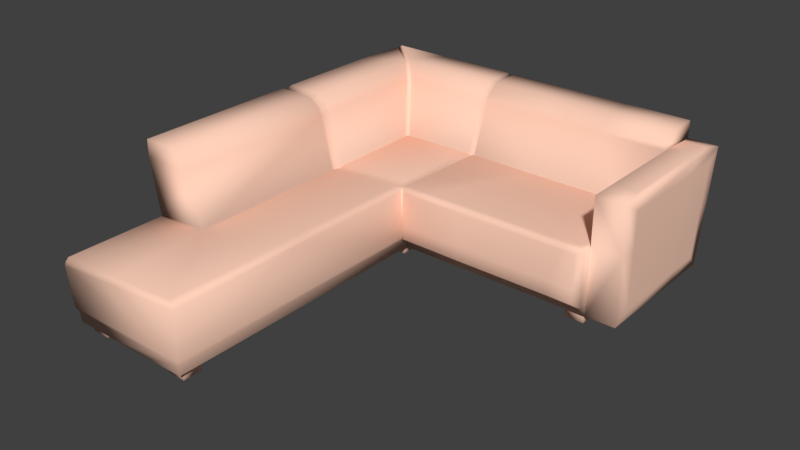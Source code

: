 # Source: sofa_light.blend  (saved by Blender 2.78.0; exported with 4.5.12 LTS)
import bpy
from mathutils import Matrix  # noqa: F401  (used for matrix-valued properties, if any)

bpy.ops.wm.read_factory_settings(use_empty=True)
scene = bpy.context.scene
scene.name = 'Scene'

# ---- collections
col_collection_1 = bpy.data.collections.new('Collection 1'); scene.collection.children.link(col_collection_1)

# ---- materials (node trees are filled in below, after node groups)
mat_sofa2 = bpy.data.materials.new('Sofa2')
mat_sofa2.alpha_threshold = 0.0
mat_sofa2.use_transparent_shadow = False
mat_sofa2.diffuse_color = (1.0, 0.6376, 0.491, 1.0)
mat_sofa2.roughness = 0.5
mat_sofa2.specular_intensity = 0.0
mat_sofa2.line_color = (0.0, 0.0, 0.0, 1.0)

# ---- material node trees

# ---- world
world_world = bpy.data.worlds.new('World'); scene.world = world_world
world_world.color = (0.05088, 0.05088, 0.05088)
world_world.use_sun_shadow = False
world_world.sun_shadow_jitter_overblur = 0.0
world_world.cycles.sampling_method = 'MANUAL'

# ---- meshes
me_cube = bpy.data.meshes.new('Cube')
me_cube.from_pydata([(2.0, 1.9, 0.05), (0.1, -0.3838, 0.05), (0.1, 1.9, 0.05), (0.0, 2.0, 0.738), (1.5, 1.66, 0.05), (0.7876, 1.9, 0.05), (0.78, -0.3838, 0.05), (0.7876, 1.851, 0.7425), (0.7876, 2.0, 0.7425), (0.7652, -0.3836, 0.42), (0.34, 1.9, 0.05), (2.0, 1.95, 0.375), (0.34, -0.3838, 0.05), (0.1, 1.083, 0.05), (0.06819, -0.3836, 0.375), (0.05, 1.95, 0.375), (0.34, 2.0, 0.75), (0.0, 1.083, 0.7358), (1.5, 1.9, 0.05), (0.1, 0.16, 0.05), (1.5, 2.0, 0.75), (-2.533e-07, 0.16, 0.75), (0.7876, 1.95, 0.375), (0.7875, 1.083, 0.4067), (2.0, 1.66, 0.05), (0.7875, 1.66, 0.05), (0.78, 1.125, 0.05), (1.5, 1.125, 0.05), (0.34, 1.083, 0.05), (0.1772, 1.083, 0.7358), (1.5, 1.083, 0.42), (0.05, 0.16, 0.3617), (1.5, 1.95, 0.375), (0.34, 1.95, 0.375), (0.05, 1.083, 0.375), (0.188, 0.16, 0.75), (0.34, 0.16, 0.05), (2.279e-08, 1.66, 0.75), (1.84, 1.9, 0.05), (1.84, 2.0, 0.75), (0.1, 1.66, 0.05), (1.84, 1.125, 0.05), (1.837, 1.083, 0.4111), (1.84, 1.95, 0.375), (0.34, 1.66, 0.05), (0.1842, 1.849, 0.738), (1.5, 1.84, 0.75), (0.05, 1.66, 0.375), (1.84, 1.84, 0.75), (1.84, 1.66, 0.05), (1.92, 1.66, 0.05), (0.57, -0.3838, 0.05), (1.15, 1.125, 0.05), (1.67, 1.125, 0.05), (0.57, 1.083, 0.05), (1.15, 1.083, 0.42), (0.57, 0.16, 0.05), (1.67, 1.083, 0.42), (0.57, 1.66, 0.05), (1.67, 1.66, 0.05), (1.15, 1.66, 0.05), (2.0, 2.0, 0.6568), (9.662e-08, 2.0, 0.6568), (0.7876, 2.0, 0.6568), (-2.219e-07, 0.16, 0.6568), (1.5, 2.0, 0.6568), (0.34, 2.0, 0.6568), (-9.539e-09, 1.083, 0.6568), (1.84, 2.0, 0.6568), (0.2662, 1.769, 0.656), (5.915e-08, 1.66, 0.6568), (2.0, 1.76, 0.668), (0.7876, 1.771, 0.6606), (0.2592, 1.083, 0.6538), (1.5, 1.76, 0.668), (0.27, 0.16, 0.668), (1.84, 1.76, 0.668), (0.8, 1.062, 0.21), (1.15, 1.05, 0.21), (1.5, 1.05, 0.21), (1.67, 1.05, 0.21), (1.805, 1.05, 0.21), (0.8, -0.4, 0.3925), (1.15, 1.05, 0.3925), (1.67, 1.05, 0.3925), (0.8, 1.062, 0.3925), (1.5, 1.05, 0.3925), (1.805, 1.05, 0.3925), (1.5, 1.083, 0.105), (1.837, 1.083, 0.105), (1.15, 1.083, 0.105), (1.67, 1.083, 0.105), (1.5, 1.66, 0.3871), (1.84, 1.66, 0.3782), (2.0, 1.66, 0.3975), (0.7876, 1.671, 0.3796), (0.34, 0.16, 0.3738), (0.3292, 1.083, 0.3596), (0.3362, 1.669, 0.3618), (2.0, 1.125, 0.4181), (1.84, 1.125, 0.4092), (2.0, 1.125, 0.668), (1.84, 1.125, 0.668), (0.2452, 1.789, 0.697), (0.7876, 1.791, 0.7015), (0.2382, 1.083, 0.6948), (1.5, 1.78, 0.709), (0.249, 0.16, 0.709), (1.84, 1.78, 0.709), (2.0, 1.125, 0.05), (0.78, 1.125, 0.105), (1.5, 1.125, 0.105), (1.84, 1.125, 0.105), (1.15, 1.125, 0.105), (1.67, 1.125, 0.105), (0.78, -0.3838, 0.105), (0.78, 1.095, 0.05), (1.15, 1.05, 0.1344), (1.67, 1.05, 0.1344), (0.8, 1.062, 0.1344), (1.5, 1.05, 0.1344), (1.805, 1.05, 0.1344), (0.8, -0.4, 0.1344), (0.78, 1.095, 0.105), (1.15, 1.66, 0.3871), (1.67, 1.66, 0.3871), (0.05632, 0.16, 0.3339), (0.05632, -0.4, 0.3339), (0.1, 0.1455, 0.05), (0.06819, 0.1455, 0.375), (0.05632, 0.1455, 0.3339), (0.3607, 1.64, 0.3933), (0.7875, 1.642, 0.3852), (1.15, 1.642, 0.3985), (1.5, 1.642, 0.3985), (1.67, 1.642, 0.3985), (0.3607, 1.083, 0.3861), (1.84, 1.641, 0.3896), (0.09228, -0.3838, 0.1002), (0.08778, -0.4, 0.1294), (0.08832, 0.1455, 0.1259), (0.09194, 0.1455, 0.1024), (1.814, 1.083, 0.42), (1.815, 1.66, 0.3871), (1.815, 1.104, 0.419), (1.815, 1.641, 0.3985), (0.1331, -0.3487, 0.1), (0.2331, -0.2487, 0.0), (0.1331, -0.2487, 0.1), (0.2331, -0.3487, 0.0), (0.2331, -0.3487, 0.1), (0.1331, -0.2487, 0.0), (0.2331, -0.2487, 0.1), (0.1331, -0.3487, 0.0), (0.6582, -0.3487, 0.1), (0.7582, -0.2487, 0.0), (0.6582, -0.2487, 0.1), (0.7582, -0.3487, 0.0), (0.7582, -0.3487, 0.1), (0.6582, -0.2487, 0.0), (0.7582, -0.2487, 0.1), (0.6582, -0.3487, 0.0), (0.6582, 1.131, 0.1), (0.7582, 1.231, 0.0), (0.6582, 1.231, 0.1), (0.7582, 1.131, 0.0), (0.7582, 1.131, 0.1), (0.6582, 1.231, 0.0), (0.7582, 1.231, 0.1), (0.6582, 1.131, 0.0), (0.118, 1.775, 0.1), (0.218, 1.875, 0.0), (0.118, 1.875, 0.1), (0.218, 1.775, 0.0), (0.218, 1.775, 0.1), (0.118, 1.875, 0.0), (0.218, 1.875, 0.1), (0.118, 1.775, 0.0), (1.727, 1.775, 0.1), (1.827, 1.875, 0.0), (1.727, 1.875, 0.1), (1.827, 1.775, 0.0), (1.827, 1.775, 0.1), (1.727, 1.875, 0.0), (1.827, 1.875, 0.1), (1.727, 1.775, 0.0), (1.727, 1.14, 0.1), (1.827, 1.24, 0.0), (1.727, 1.24, 0.1), (1.827, 1.14, 0.0), (1.827, 1.14, 0.1), (1.727, 1.24, 0.0), (1.827, 1.24, 0.1), (1.727, 1.14, 0.0), (1.981, 1.728, 0.6847), (1.859, 1.728, 0.6847), (1.859, 1.91, 0.6762), (1.981, 1.91, 0.6762), (1.981, 1.246, 0.6847), (1.859, 1.246, 0.6847), (2.005, 1.837, 0.1151), (2.005, 1.646, 0.1151), (2.005, 1.646, 0.392), (2.005, 1.877, 0.3741), (2.005, 1.917, 0.5987), (2.005, 1.725, 0.6076), (2.005, 1.219, 0.1151), (2.005, 1.219, 0.4084), (2.005, 1.219, 0.6076), (1.836, 1.61, 0.4094), (1.836, 1.625, 0.3999), (1.836, 1.708, 0.6391), (1.836, 1.184, 0.6391), (1.836, 1.184, 0.4255), (1.985, 1.923, 0.122), (1.855, 1.923, 0.122), (1.985, 1.964, 0.3869), (1.855, 1.964, 0.3869), (1.985, 2.005, 0.6166), (1.855, 2.005, 0.6166), (0.7662, 1.642, 0.3991), (0.7662, 1.111, 0.4184), (0.3607, 1.111, 0.3933), (0.8056, 1.642, 0.3996), (0.8059, 1.081, 0.4186), (0.8172, 1.052, 0.3938), (0.8175, 1.05, 0.2062), (0.7658, 1.05, 0.4186), (0.7994, 1.05, 0.3938), (0.8175, 1.05, 0.1344), (0.3607, 1.05, 0.3933), (0.29, 1.76, 0.668), (0.269, 1.78, 0.709), (0.27, 1.74, 0.668), (0.249, 1.76, 0.709), (0.36, 1.66, 0.3738), (0.34, 1.64, 0.3738), (0.208, 1.84, 0.75), (0.188, 1.82, 0.75), (0.02, 2.0, 0.75), (0.0, 1.98, 0.75), (0.8056, 1.76, 0.668), (0.8056, 1.66, 0.3871), (0.7662, 1.76, 0.668), (0.7662, 1.66, 0.3871), (0.8053, 1.76, 0.668), (0.8056, 1.78, 0.709), (0.7662, 1.78, 0.709), (0.8056, 1.84, 0.75), (0.7662, 1.84, 0.75), (0.8056, 2.0, 0.75), (0.7662, 2.0, 0.75), (1.153, 2.0, 0.75), (1.153, 1.76, 0.668), (1.153, 1.84, 0.75), (1.153, 1.78, 0.709), (0.27, 1.111, 0.668), (0.34, 1.111, 0.3738), (0.249, 1.111, 0.709), (-4.47e-08, 1.111, 0.75), (0.188, 1.111, 0.75), (-4.47e-08, 1.05, 0.75), (0.188, 1.05, 0.75), (0.34, 1.05, 0.3738), (0.27, 1.05, 0.668), (0.249, 1.05, 0.709), (0.8, 1.05, 0.1344), (0.3607, 0.1455, 0.3933), (1.325, 1.083, 0.42), (0.7875, -0.3966, 0.4099), (1.585, 1.083, 0.42), (1.15, 1.06, 0.416), (1.67, 1.06, 0.416), (0.06226, -0.3966, 0.3557), (1.5, 1.06, 0.416), (1.325, 1.05, 0.3925), (1.737, 1.05, 0.3925), (1.585, 1.05, 0.3925), (0.4167, -0.3836, 0.3975), (0.7655, 0.333, 0.4193), (0.4282, -0.4, 0.3632), (1.742, 1.083, 0.42), (1.809, 1.06, 0.416), (0.8116, 1.06, 0.416), (0.9836, 1.051, 0.3932), (0.978, 1.082, 0.4193), (0.7875, 1.05, 0.4087), (0.7997, 0.3248, 0.3932), (0.4224, -0.3966, 0.3815), (0.7875, 0.3289, 0.4087), (0.9808, 1.06, 0.416), (1.74, 1.06, 0.416), (1.325, 1.06, 0.416), (1.585, 1.06, 0.416)], [(92, 32), (93, 43), (71, 76), (97, 34), (22, 95), (93, 94)], [(70, 37, 3, 62), (0, 24, 50, 49, 38), (65, 32, 22, 63), (68, 43, 32, 65), (66, 33, 15, 62), (63, 22, 33, 66), (68, 61, 218, 219), (5, 25, 58, 44, 10), (10, 44, 40, 2), (38, 49, 59, 4, 18), (18, 4, 60, 25, 5), (34, 67, 70, 47), (16, 66, 62, 3), (39, 68, 65, 20), (47, 70, 62, 15), (84, 80, 81, 87, 276), (118, 80, 79, 120), (83, 78, 79, 86, 275), (42, 142, 282), (80, 84, 277, 86, 79), (118, 91, 89, 121), (117, 90, 88, 120), (11, 61, 204, 203), (102, 101, 198, 199), (39, 20, 46, 48), (48, 108, 76, 68, 39), (106, 108, 48, 46), (76, 143, 93), (31, 64, 67, 34), (130, 127, 273, 14, 129), (34, 13, 19, 126, 31), (47, 40, 13, 34), (2, 40, 47, 15), (2, 15, 33, 10), (10, 33, 22, 5), (5, 22, 32, 18), (18, 32, 43, 38), (61, 11, 216, 218), (109, 24, 201, 206), (76, 102, 199, 195), (102, 100, 99, 101), (99, 109, 206, 207), (93, 137, 209, 210), (74, 76, 108, 106), (24, 0, 200, 201), (41, 109, 99, 100), (21, 64, 75, 107, 35), (31, 96, 75, 64), (88, 90, 113, 111), (91, 88, 111, 114), (89, 91, 114, 112), (53, 114, 111, 27), (27, 111, 113, 52), (90, 123, 110, 113), (78, 117, 120, 79), (80, 118, 121, 81), (91, 118, 120, 88), (229, 119, 123), (117, 229, 123, 90), (52, 113, 110, 26), (110, 123, 116, 26), (142, 144, 57, 281), (87, 81, 121, 89, 42), (100, 42, 89, 112), (41, 112, 114, 53), (19, 128, 141, 140, 130, 126), (126, 130, 129, 31), (230, 136, 97, 263), (131, 98, 236), (92, 124, 133, 134), (92, 134, 135, 125), (143, 125, 135, 145), (144, 145, 135, 57), (57, 135, 134, 30, 270), (30, 134, 133, 55, 268), (136, 222, 97), (122, 139, 138, 115), (139, 140, 141, 138), (127, 130, 140, 139), (128, 1, 138, 141), (54, 26, 116), (12, 36, 56, 51), (51, 6, 115), (1, 12, 138), (12, 51, 115, 138), (12, 1, 128, 19, 36), (28, 54, 56, 36), (13, 28, 36, 19), (13, 40, 44, 28), (28, 44, 58, 54), (54, 58, 25, 26), (24, 109, 50), (49, 50, 41), (41, 50, 109), (53, 59, 49, 41), (27, 4, 59, 53), (52, 60, 4, 27), (26, 25, 60, 52), (223, 242, 95), (100, 137, 145, 144), (93, 143, 145, 137), (42, 100, 144, 142), (92, 125, 74), (143, 76, 125), (76, 74, 125), (151, 147, 149, 153), (151, 148, 152, 147), (148, 146, 150, 152), (153, 146, 148, 151), (149, 150, 146, 153), (147, 152, 150, 149), (159, 155, 157, 161), (159, 156, 160, 155), (156, 154, 158, 160), (161, 154, 156, 159), (157, 158, 154, 161), (155, 160, 158, 157), (167, 163, 165, 169), (167, 164, 168, 163), (164, 162, 166, 168), (169, 162, 164, 167), (165, 166, 162, 169), (163, 168, 166, 165), (175, 171, 173, 177), (175, 172, 176, 171), (172, 170, 174, 176), (177, 170, 172, 175), (173, 174, 170, 177), (171, 176, 174, 173), (183, 179, 181, 185), (183, 180, 184, 179), (180, 178, 182, 184), (185, 178, 180, 183), (181, 182, 178, 185), (179, 184, 182, 181), (191, 187, 189, 193), (191, 188, 192, 187), (188, 186, 190, 192), (193, 186, 188, 191), (189, 190, 186, 193), (187, 192, 190, 189), (194, 197, 196, 195), (195, 199, 198, 194), (61, 68, 196, 197), (68, 76, 195, 196), (71, 61, 197, 194), (101, 71, 194, 198), (203, 204, 205, 202), (201, 200, 203, 202), (208, 207, 202, 205), (201, 202, 207, 206), (101, 99, 207, 208), (61, 71, 205, 204), (0, 11, 203, 200), (71, 101, 208, 205), (212, 211, 210, 209, 213), (76, 93, 210, 211), (100, 102, 212, 213), (137, 100, 213, 209), (102, 76, 211, 212), (218, 216, 217, 219), (215, 217, 216, 214), (38, 43, 217, 215), (11, 0, 214, 216), (0, 38, 215, 214), (43, 68, 219, 217), (136, 23, 221, 222), (23, 132, 220, 221), (117, 78, 226, 229), (78, 83, 284, 225, 226), (77, 226, 225, 85), (119, 229, 226, 77), (132, 223, 95), (223, 132, 23, 224), (55, 133, 223, 224, 285), (132, 95, 220), (123, 119, 266), (103, 69, 231, 232), (69, 103, 234, 233), (98, 235, 231, 69), (69, 233, 236, 98), (103, 232, 237, 45), (45, 238, 234, 103), (45, 237, 239, 3), (3, 240, 238, 45), (97, 222, 257), (98, 131, 235), (220, 95, 244), (239, 237, 16, 3), (240, 3, 37, 238), (136, 230, 227, 23), (72, 95, 242, 241), (95, 72, 243, 244), (104, 72, 245, 246), (72, 104, 247, 243), (7, 104, 246, 248), (104, 7, 249, 247), (8, 7, 248, 250), (7, 8, 251, 249), (243, 231, 235, 244), (231, 243, 247, 232), (247, 249, 237, 232), (124, 242, 223, 133), (74, 253, 124, 92), (241, 242, 124, 253), (106, 255, 253, 74), (245, 241, 253, 255, 246), (106, 46, 254, 255), (246, 255, 254, 248), (46, 20, 252, 254), (250, 248, 254, 252), (251, 16, 237, 249), (222, 221, 220, 131), (220, 244, 235, 131), (97, 257, 256, 73), (73, 256, 258, 105), (105, 258, 260, 29), (29, 260, 259, 17), (17, 261, 262, 29), (97, 73, 264, 263), (105, 265, 264, 73), (75, 264, 265, 107), (264, 75, 96, 263), (67, 17, 259), (17, 67, 261), (37, 70, 67, 259), (259, 260, 238, 37), (258, 234, 238, 260), (234, 258, 256, 233), (257, 222, 131, 236), (257, 236, 233, 256), (8, 63, 251), (8, 250, 63), (16, 251, 63, 66), (20, 65, 252), (250, 252, 63), (63, 252, 65), (21, 261, 67, 64), (123, 115, 6, 116), (122, 115, 123, 266), (139, 122, 82, 280, 127), (228, 287, 82, 122, 266), (228, 266, 119, 85), (107, 265, 262, 35), (105, 29, 262, 265), (35, 262, 261, 21), (51, 56, 6), (6, 56, 54, 116), (230, 263, 96, 267), (129, 267, 96, 31), (9, 267, 129, 14, 278), (230, 267, 9, 279, 227), (272, 293, 277, 84), (274, 86, 277, 293), (270, 293, 272, 57), (30, 274, 293, 270), (272, 291, 281, 57), (281, 291, 282, 142), (276, 87, 282, 291), (272, 84, 276, 291), (274, 292, 275, 86), (271, 83, 275, 292), (271, 292, 268, 55), (30, 268, 292, 274), (271, 55, 285, 290), (224, 283, 290, 285), (271, 290, 284, 83), (283, 225, 284, 290), (279, 289, 286, 227), (286, 289, 287, 228), (9, 269, 289, 279), (82, 287, 289, 269), (82, 269, 288, 280), (9, 278, 288, 269), (273, 288, 278, 14), (280, 288, 273, 127), (23, 286, 228, 85), (227, 286, 23), (23, 283, 224), (23, 85, 225, 283), (87, 42, 282)])
me_cube.polygons.foreach_set('use_smooth', [True] * 281)
_uv = me_cube.uv_layers.new(name='UVMap')
_uv.uv.foreach_set('vector', [0.914, 0.9253, 0.9337, 0.9253, 0.9312, 0.9955, 0.914, 0.9956, 0.4027, 3.447e-05, 0.4027, 0.0496, 0.3858, 0.0496, 0.3688, 0.0496, 0.3688, 3.147e-05, 0.01969, 0.575, 0.08003, 0.575, 0.08003, 0.7221, 0.01969, 0.7221, 0.01969, 0.5047, 0.08003, 0.5047, 0.08003, 0.575, 0.01969, 0.575, 0.01969, 0.8146, 0.08003, 0.8146, 0.08003, 0.8745, 0.01969, 0.8848, 0.01969, 0.7221, 0.08003, 0.7221, 0.08003, 0.8146, 0.01969, 0.8146, 0.01969, 0.5047, 0.01969, 0.4717, 0.02814, 0.4747, 0.02814, 0.5017, 0.1457, 1.251e-05, 0.1457, 0.04958, 0.09962, 0.04958, 0.05087, 0.04957, 0.05087, 4.358e-06, 0.05087, 4.358e-06, 0.05087, 0.04957, 1.469e-07, 0.04957, 1.532e-07, 0.0, 0.3688, 3.147e-05, 0.3688, 0.0496, 0.3328, 0.04959, 0.2967, 0.04959, 0.2967, 2.541e-05, 0.2967, 2.541e-05, 0.2967, 0.04959, 0.2226, 0.04959, 0.1457, 0.04958, 0.1457, 1.251e-05, 0.8538, 0.806, 0.914, 0.8062, 0.914, 0.9253, 0.8538, 0.9252, 5.053e-08, 0.8146, 0.01969, 0.8146, 0.01969, 0.8848, 0.002537, 0.8848, 1.263e-08, 0.5047, 0.01969, 0.5047, 0.01969, 0.575, 0.0, 0.575, 0.8538, 0.9252, 0.914, 0.9253, 0.914, 0.9956, 0.8538, 0.9851, 0.9323, 0.2437, 0.8958, 0.2354, 0.8954, 0.2153, 0.9319, 0.2236, 0.9321, 0.2337, 0.8807, 0.232, 0.8958, 0.2354, 0.8963, 0.2609, 0.8812, 0.2574, 0.9339, 0.3215, 0.8974, 0.3132, 0.8963, 0.2609, 0.9328, 0.2692, 0.9333, 0.2953, 0.779, 0.3085, 0.774, 0.3084, 0.7731, 0.3037, 0.8958, 0.2354, 0.9323, 0.2437, 0.9325, 0.2564, 0.9328, 0.2692, 0.8963, 0.2609, 0.9743, 0.3789, 0.9814, 0.379, 0.9814, 0.4135, 0.9743, 0.4068, 0.9743, 0.2715, 0.9814, 0.2716, 0.9814, 0.3439, 0.9743, 0.3438, 0.2266, 0.7968, 0.2844, 0.7806, 0.2712, 0.7943, 0.2251, 0.8072, 0.9404, 0.1951, 0.9743, 0.1952, 0.9701, 0.2202, 0.9444, 0.2202, 0.7844, 0.4999, 0.7844, 0.5701, 0.7505, 0.5701, 0.7504, 0.4999, 0.9623, 0.02491, 0.9507, 0.03243, 0.9412, 0.03428, 0.9522, 0.0, 0.9712, 0.002234, 0.7378, 0.5699, 0.7378, 0.4997, 0.7504, 0.4999, 0.7505, 0.5701, 0.9412, 0.03428, 0.879, 0.04541, 0.8766, 0.0415, 0.851, 0.6154, 0.914, 0.6156, 0.914, 0.8062, 0.8538, 0.806, 0.845, 0.6124, 0.845, 0.4998, 0.8496, 0.5005, 0.8536, 0.5031, 0.8536, 0.6124, 0.8538, 0.806, 0.7845, 0.8059, 0.7845, 0.6153, 0.845, 0.6154, 0.851, 0.6154, 0.8538, 0.9252, 0.7845, 0.9251, 0.7845, 0.8059, 0.8538, 0.806, 0.7845, 0.9747, 0.7845, 0.9251, 0.8538, 0.9252, 0.8538, 0.9851, 0.1495, 0.8641, 0.08003, 0.8745, 0.08003, 0.8146, 0.1495, 0.8146, 0.1495, 0.8146, 0.08003, 0.8146, 0.08003, 0.7221, 0.1495, 0.7221, 0.1495, 0.7221, 0.08003, 0.7221, 0.08003, 0.575, 0.1495, 0.575, 0.1495, 0.575, 0.08003, 0.575, 0.08003, 0.5047, 0.1495, 0.5047, 0.01969, 0.4717, 0.08003, 0.4717, 0.07731, 0.4747, 0.02814, 0.4747, 0.1495, 0.9315, 0.1568, 0.8506, 0.1695, 0.8501, 0.1637, 0.9145, 0.9404, 0.3264, 0.9404, 0.1951, 0.9444, 0.2202, 0.9444, 0.3198, 0.2844, 0.9344, 0.232, 0.9424, 0.2241, 0.9201, 0.2748, 0.9124, 0.2241, 0.9201, 0.1495, 0.9315, 0.1637, 0.9145, 0.2231, 0.9054, 0.4027, 0.4822, 0.4022, 0.4783, 0.4023, 0.4717, 0.4027, 0.4749, 0.9479, 0.08472, 0.9412, 0.03428, 0.9507, 0.03243, 0.9574, 0.08286, 0.1568, 0.8506, 0.1601, 0.8144, 0.1721, 0.8212, 0.1695, 0.8501, 0.1592, 0.9535, 0.1495, 0.9315, 0.2241, 0.9201, 0.232, 0.9424, 0.8766, 0.278, 0.8578, 0.281, 0.8434, 0.2437, 0.853, 0.2452, 0.865, 0.2522, 0.795, 0.2838, 0.7795, 0.2437, 0.8434, 0.2437, 0.8578, 0.281, 0.9814, 0.3439, 0.9814, 0.2716, 0.9902, 0.2716, 0.9902, 0.3439, 0.9814, 0.379, 0.9814, 0.3439, 0.9902, 0.3439, 0.9902, 0.379, 0.9814, 0.4135, 0.9814, 0.379, 0.9902, 0.379, 0.9902, 0.4141, 0.9843, 0.9494, 0.973, 0.9499, 0.9655, 0.9255, 0.9768, 0.925, 0.9768, 0.925, 0.9655, 0.9255, 0.95, 0.8754, 0.9613, 0.8749, 0.9814, 0.2716, 0.984, 0.1951, 0.9902, 0.1951, 0.9902, 0.2716, 0.8974, 0.3132, 0.8823, 0.3098, 0.8812, 0.2574, 0.8963, 0.2609, 0.8958, 0.2354, 0.8807, 0.232, 0.8803, 0.2119, 0.8954, 0.2153, 0.9814, 0.379, 0.9743, 0.3789, 0.9743, 0.3438, 0.9814, 0.3439, 0.3897, 0.6186, 0.3924, 0.6185, 0.3992, 0.6247, 0.9743, 0.2715, 0.9743, 0.2029, 0.984, 0.1951, 0.9814, 0.2716, 0.9613, 0.8749, 0.95, 0.8754, 0.9337, 0.8224, 0.945, 0.8219, 0.9337, 0.8224, 0.9346, 0.818, 0.9459, 0.8175, 0.945, 0.8219, 0.774, 0.3084, 0.7742, 0.3127, 0.7435, 0.3081, 0.7587, 0.3083, 0.9319, 0.2236, 0.8954, 0.2153, 0.8803, 0.2119, 0.8766, 0.2012, 0.9378, 0.2152, 0.9404, 0.209, 0.9378, 0.2152, 0.8766, 0.2012, 0.8796, 0.1951, 0.9918, 0.9738, 0.9805, 0.9742, 0.973, 0.9499, 0.9843, 0.9494, 0.7845, 0.6153, 0.7845, 0.6123, 0.7957, 0.6123, 0.8007, 0.6123, 0.845, 0.6124, 0.845, 0.6154, 0.845, 0.6154, 0.845, 0.6124, 0.8536, 0.6124, 0.851, 0.6154, 0.4664, 0.2985, 0.4663, 0.3054, 0.4598, 0.3054, 0.4621, 0.2985, 0.465, 0.4204, 0.46, 0.4264, 0.4608, 0.4205, 0.7064, 0.427, 0.6323, 0.4263, 0.6322, 0.4224, 0.7064, 0.4232, 0.7064, 0.427, 0.7064, 0.4232, 0.7424, 0.4235, 0.7424, 0.4274, 0.7732, 0.4277, 0.7424, 0.4274, 0.7424, 0.4235, 0.7732, 0.4238, 0.7742, 0.3127, 0.7732, 0.4238, 0.7424, 0.4235, 0.7435, 0.3081, 0.7435, 0.3081, 0.7424, 0.4235, 0.7064, 0.4232, 0.7075, 0.3078, 0.7255, 0.3079, 0.7075, 0.3078, 0.7064, 0.4232, 0.6322, 0.4224, 0.6334, 0.307, 0.6704, 0.3074, 0.4663, 0.3054, 0.4662, 0.3112, 0.4598, 0.3054, 0.3004, 0.7806, 0.1495, 0.7806, 0.1505, 0.7772, 0.2962, 0.7772, 0.8014, 0.4997, 0.8007, 0.6123, 0.7957, 0.6123, 0.7952, 0.503, 0.845, 0.4998, 0.845, 0.6124, 0.8007, 0.6123, 0.8014, 0.4997, 0.7845, 0.6123, 0.7845, 0.503, 0.7952, 0.503, 0.7957, 0.6123, 0.09962, 0.1688, 0.1441, 0.1601, 0.1441, 0.1662, 0.05087, 0.4717, 0.05087, 0.3594, 0.09962, 0.3594, 0.09962, 0.4717, 0.9825, 0.5677, 0.9918, 0.5978, 0.9805, 0.5983, 0.9618, 0.5004, 0.9723, 0.5348, 0.9511, 0.4997, 0.9723, 0.5348, 0.9825, 0.5677, 0.9805, 0.5983, 0.9511, 0.4997, 0.05087, 0.4717, 0.0, 0.4717, 3.632e-08, 0.3624, 3.79e-08, 0.3594, 0.05087, 0.3594, 0.05087, 0.1688, 0.09962, 0.1688, 0.09962, 0.3594, 0.05087, 0.3594, 1.153e-07, 0.1688, 0.05087, 0.1688, 0.05087, 0.3594, 3.79e-08, 0.3594, 1.153e-07, 0.1688, 1.469e-07, 0.04957, 0.05087, 0.04957, 0.05087, 0.1688, 0.05087, 0.1688, 0.05087, 0.04957, 0.09962, 0.04958, 0.09962, 0.1688, 0.09962, 0.1688, 0.09962, 0.04958, 0.1457, 0.04958, 0.1441, 0.1601, 0.4027, 0.0496, 0.4027, 0.1602, 0.3858, 0.0496, 0.3688, 0.0496, 0.3858, 0.0496, 0.3688, 0.1601, 0.3688, 0.1601, 0.3858, 0.0496, 0.4027, 0.1602, 0.3328, 0.1601, 0.3328, 0.04959, 0.3688, 0.0496, 0.3688, 0.1601, 0.2967, 0.1601, 0.2967, 0.04959, 0.3328, 0.04959, 0.3328, 0.1601, 0.2226, 0.1601, 0.2226, 0.04959, 0.2967, 0.04959, 0.2967, 0.1601, 0.1441, 0.1601, 0.1457, 0.04958, 0.2226, 0.04959, 0.2226, 0.1601, 0.5593, 0.4217, 0.5593, 0.4255, 0.5555, 0.4277, 0.7795, 0.3171, 0.7785, 0.4238, 0.7732, 0.4238, 0.7742, 0.3127, 0.7785, 0.4277, 0.7732, 0.4277, 0.7732, 0.4238, 0.7785, 0.4238, 0.779, 0.3085, 0.7795, 0.3171, 0.7742, 0.3127, 0.774, 0.3084, 0.8852, 0.09215, 0.8818, 0.06693, 0.9479, 0.08472, 0.879, 0.04541, 0.9412, 0.03428, 0.8818, 0.06693, 0.9412, 0.03428, 0.9479, 0.08472, 0.8818, 0.06693, 0.6039, 0.8798, 0.6251, 0.8798, 0.6251, 0.9005, 0.6039, 0.9005, 0.625, 0.9211, 0.6038, 0.9211, 0.6038, 0.9005, 0.625, 0.9005, 0.7311, 0.9005, 0.7311, 0.8798, 0.7523, 0.8798, 0.7523, 0.9005, 0.8621, 0.4078, 0.8409, 0.4078, 0.8409, 0.3872, 0.8621, 0.3871, 0.4674, 0.8943, 0.4469, 0.8943, 0.4431, 0.8798, 0.4636, 0.8798, 0.4637, 0.909, 0.4431, 0.909, 0.4469, 0.8943, 0.4674, 0.8943, 0.5827, 0.8798, 0.6039, 0.8798, 0.6039, 0.9005, 0.5827, 0.9005, 0.7523, 0.9005, 0.7734, 0.9005, 0.7734, 0.9211, 0.7523, 0.9211, 0.7099, 0.8798, 0.7099, 0.9005, 0.6887, 0.9005, 0.6887, 0.8798, 0.8621, 0.3251, 0.8409, 0.3251, 0.8409, 0.3045, 0.8621, 0.3045, 0.4674, 0.8945, 0.4879, 0.8945, 0.4917, 0.909, 0.4712, 0.909, 0.4711, 0.8798, 0.4916, 0.8798, 0.4879, 0.8945, 0.4674, 0.8945, 0.5827, 0.8798, 0.5827, 0.9005, 0.5615, 0.9005, 0.5615, 0.8798, 0.5403, 0.9005, 0.5615, 0.9005, 0.5615, 0.9211, 0.5403, 0.9211, 0.7099, 0.8798, 0.7311, 0.8798, 0.7311, 0.9005, 0.7099, 0.9005, 0.8409, 0.3665, 0.8621, 0.3665, 0.8621, 0.3871, 0.8409, 0.3871, 0.516, 0.8943, 0.4955, 0.8943, 0.4917, 0.8798, 0.5122, 0.8798, 0.5123, 0.909, 0.4918, 0.909, 0.4955, 0.8943, 0.516, 0.8943, 0.6675, 0.9005, 0.6463, 0.9005, 0.6463, 0.8798, 0.6675, 0.8798, 0.5827, 0.9005, 0.6038, 0.9005, 0.6038, 0.9211, 0.5827, 0.9211, 0.7734, 0.9005, 0.7523, 0.9005, 0.7523, 0.8798, 0.7734, 0.8798, 0.7099, 0.9005, 0.7311, 0.9005, 0.7311, 0.9211, 0.7099, 0.9212, 0.4431, 0.8943, 0.4226, 0.8943, 0.4188, 0.8798, 0.4393, 0.8798, 0.4393, 0.909, 0.4188, 0.909, 0.4226, 0.8943, 0.4431, 0.8943, 0.5403, 0.8798, 0.5615, 0.8798, 0.5615, 0.9005, 0.5403, 0.9005, 0.6675, 0.9005, 0.6887, 0.9005, 0.6887, 0.9211, 0.6675, 0.9211, 0.8409, 0.3045, 0.8409, 0.2838, 0.8621, 0.2838, 0.8621, 0.3045, 0.8409, 0.3458, 0.8621, 0.3458, 0.8621, 0.3665, 0.8409, 0.3665, 0.3945, 0.8945, 0.415, 0.8945, 0.4188, 0.909, 0.3983, 0.909, 0.3982, 0.8798, 0.4187, 0.8798, 0.415, 0.8945, 0.3945, 0.8945, 0.6251, 0.8798, 0.6463, 0.8798, 0.6463, 0.9005, 0.6251, 0.9005, 0.6462, 0.9211, 0.6251, 0.9211, 0.6251, 0.9005, 0.6462, 0.9005, 0.6887, 0.9005, 0.6675, 0.9005, 0.6675, 0.8798, 0.6887, 0.8798, 0.8621, 0.3458, 0.8409, 0.3458, 0.8409, 0.3252, 0.8621, 0.3251, 0.5403, 0.8943, 0.5198, 0.8943, 0.516, 0.8798, 0.5365, 0.8798, 0.5366, 0.909, 0.5161, 0.909, 0.5198, 0.8943, 0.5403, 0.8943, 0.9701, 0.3198, 0.9701, 0.3574, 0.9444, 0.3574, 0.9444, 0.3198, 0.9444, 0.3198, 0.9444, 0.2202, 0.9701, 0.2202, 0.9701, 0.3198, 0.9743, 0.376, 0.9404, 0.376, 0.9444, 0.3574, 0.9701, 0.3574, 0.9404, 0.376, 0.9404, 0.3264, 0.9444, 0.3198, 0.9444, 0.3574, 0.9743, 0.3264, 0.9743, 0.376, 0.9701, 0.3574, 0.9701, 0.3198, 0.9743, 0.1952, 0.9743, 0.3264, 0.9701, 0.3198, 0.9701, 0.2202, 0.2251, 0.8072, 0.2712, 0.7943, 0.2704, 0.8229, 0.2256, 0.8415, 0.1695, 0.8501, 0.1721, 0.8212, 0.2251, 0.8072, 0.2256, 0.8415, 0.2635, 0.8993, 0.2231, 0.9054, 0.2256, 0.8415, 0.2704, 0.8229, 0.1695, 0.8501, 0.2256, 0.8415, 0.2231, 0.9054, 0.1637, 0.9145, 0.2748, 0.9124, 0.2241, 0.9201, 0.2231, 0.9054, 0.2635, 0.8993, 0.2844, 0.7806, 0.2834, 0.8165, 0.2704, 0.8229, 0.2712, 0.7943, 0.1601, 0.8144, 0.2266, 0.7968, 0.2251, 0.8072, 0.1721, 0.8212, 0.2834, 0.8165, 0.2748, 0.9124, 0.2635, 0.8993, 0.2704, 0.8229, 0.8348, 0.296, 0.8348, 0.4043, 0.7842, 0.3873, 0.7862, 0.384, 0.7896, 0.296, 0.8409, 0.415, 0.7795, 0.3944, 0.7842, 0.3873, 0.8348, 0.4043, 0.7861, 0.2838, 0.8409, 0.2838, 0.8348, 0.296, 0.7896, 0.296, 0.7819, 0.3905, 0.7861, 0.2838, 0.7896, 0.296, 0.7862, 0.384, 0.8409, 0.2838, 0.8409, 0.415, 0.8348, 0.4043, 0.8348, 0.296, 0.02814, 0.4747, 0.07731, 0.4747, 0.07731, 0.5017, 0.02814, 0.5017, 0.1339, 0.5017, 0.07731, 0.5017, 0.07731, 0.4747, 0.1339, 0.4747, 0.1495, 0.5047, 0.08003, 0.5047, 0.07731, 0.5017, 0.1339, 0.5017, 0.08003, 0.4717, 0.1495, 0.4717, 0.1339, 0.4747, 0.07731, 0.4747, 0.1495, 0.4717, 0.1495, 0.5047, 0.1339, 0.5017, 0.1339, 0.4747, 0.08003, 0.5047, 0.01969, 0.5047, 0.02814, 0.5017, 0.07731, 0.5017, 0.4663, 0.3054, 0.5566, 0.3063, 0.552, 0.312, 0.4662, 0.3112, 0.5566, 0.3063, 0.5555, 0.4217, 0.5509, 0.4216, 0.552, 0.312, 0.8823, 0.3098, 0.8974, 0.3132, 0.8977, 0.3628, 0.8834, 0.3595, 0.8974, 0.3132, 0.9339, 0.3215, 0.9346, 0.3463, 0.9353, 0.3711, 0.8977, 0.3628, 0.393, 0.6029, 0.3903, 0.6038, 0.3923, 0.5651, 0.3946, 0.5653, 0.3924, 0.6185, 0.3897, 0.6186, 0.3903, 0.6038, 0.393, 0.6029, 0.5555, 0.4217, 0.5593, 0.4217, 0.5555, 0.4277, 0.5593, 0.4217, 0.5555, 0.4217, 0.5566, 0.3063, 0.5605, 0.306, 0.6334, 0.307, 0.6322, 0.4224, 0.5593, 0.4217, 0.5605, 0.306, 0.5969, 0.3065, 0.5555, 0.4217, 0.5555, 0.4277, 0.5509, 0.4216, 0.2962, 0.4717, 0.3004, 0.4786, 0.3004, 0.4812, 0.3915, 0.4865, 0.3914, 0.4961, 0.3887, 0.4949, 0.3888, 0.4853, 0.8608, 0.001484, 0.8707, 0.0, 0.8725, 0.003413, 0.8627, 0.004897, 0.3992, 0.5606, 0.3965, 0.5593, 0.3887, 0.4949, 0.3914, 0.4961, 0.8608, 0.001484, 0.8627, 0.004897, 0.7976, 0.02003, 0.7957, 0.01661, 0.3915, 0.4865, 0.3888, 0.4853, 0.3965, 0.4717, 0.3992, 0.4729, 0.7524, 0.8417, 0.7463, 0.841, 0.7337, 0.8282, 0.7398, 0.8289, 0.7524, 0.8417, 0.7505, 0.8369, 0.7845, 0.8757, 0.7845, 0.8798, 0.7845, 0.8798, 0.7802, 0.8798, 0.7463, 0.841, 0.7524, 0.8417, 0.4598, 0.3054, 0.4662, 0.3112, 0.462, 0.3112, 0.46, 0.4264, 0.465, 0.4204, 0.465, 0.4246, 0.5509, 0.4216, 0.5555, 0.4277, 0.5509, 0.4255, 0.7845, 0.8757, 0.7505, 0.8369, 0.7844, 0.8096, 0.7845, 0.8798, 0.7802, 0.8798, 0.7845, 0.8798, 0.7124, 0.8798, 0.7463, 0.841, 0.4663, 0.3054, 0.4664, 0.2985, 0.552, 0.2993, 0.5566, 0.3063, 0.3992, 0.5332, 0.3992, 0.4717, 0.4019, 0.4722, 0.4019, 0.5337, 0.3004, 0.817, 0.363, 0.8083, 0.3645, 0.8131, 0.3019, 0.8219, 0.3992, 0.5431, 0.3992, 0.5337, 0.4019, 0.5339, 0.4019, 0.5433, 0.363, 0.8083, 0.3724, 0.8062, 0.3739, 0.8111, 0.3645, 0.8131, 0.7528, 0.7172, 0.7402, 0.7169, 0.7379, 0.7133, 0.7505, 0.7135, 0.3724, 0.8062, 0.3839, 0.7984, 0.3854, 0.8033, 0.3739, 0.8111, 0.7844, 0.7172, 0.7528, 0.7172, 0.7505, 0.7135, 0.7844, 0.7135, 0.7528, 0.7172, 0.7844, 0.7172, 0.7844, 0.7216, 0.7505, 0.7216, 0.3645, 0.8131, 0.3755, 0.8835, 0.3086, 0.8817, 0.3019, 0.8219, 0.3755, 0.8835, 0.3645, 0.8131, 0.3739, 0.8111, 0.3854, 0.8846, 0.7379, 0.7214, 0.7505, 0.7216, 0.7505, 0.8369, 0.7379, 0.8241, 0.6323, 0.4263, 0.5593, 0.4255, 0.5593, 0.4217, 0.6322, 0.4224, 0.9479, 0.08472, 0.9548, 0.1362, 0.8921, 0.1441, 0.8852, 0.09215, 0.9617, 0.1877, 0.899, 0.1951, 0.8921, 0.1441, 0.9548, 0.1362, 0.9574, 0.08286, 0.9643, 0.1344, 0.9548, 0.1362, 0.9479, 0.08472, 0.9617, 0.1878, 0.9617, 0.1877, 0.9548, 0.1362, 0.9643, 0.1344, 0.9712, 0.1859, 0.7378, 0.5699, 0.7505, 0.5701, 0.7505, 0.6418, 0.7378, 0.6416, 0.7379, 0.7133, 0.7378, 0.6416, 0.7505, 0.6418, 0.7505, 0.7135, 0.7505, 0.5701, 0.7844, 0.5701, 0.7844, 0.6418, 0.7505, 0.6418, 0.7844, 0.7135, 0.7505, 0.7135, 0.7505, 0.6418, 0.7844, 0.6418, 0.7844, 0.7216, 0.7844, 0.8096, 0.7505, 0.8369, 0.7505, 0.7216, 0.4662, 0.3112, 0.552, 0.312, 0.5509, 0.4216, 0.465, 0.4204, 0.5509, 0.4216, 0.5509, 0.4255, 0.465, 0.4246, 0.465, 0.4204, 0.7886, 0.1062, 0.7911, 0.1, 0.855, 0.09998, 0.8525, 0.1061, 0.8525, 0.1061, 0.855, 0.09998, 0.8646, 0.1015, 0.862, 0.1077, 0.862, 0.1077, 0.8646, 0.1015, 0.8766, 0.1085, 0.8741, 0.1147, 0.5901, 0.8432, 0.596, 0.841, 0.596, 0.8798, 0.5901, 0.8798, 0.5901, 0.8798, 0.583, 0.8798, 0.583, 0.841, 0.5901, 0.8432, 0.7886, 0.1062, 0.8525, 0.1061, 0.8543, 0.1092, 0.7904, 0.1092, 0.5902, 0.8303, 0.5831, 0.8282, 0.5832, 0.8236, 0.5903, 0.8258, 0.8434, 0.2437, 0.8543, 0.1092, 0.8638, 0.1108, 0.853, 0.2452, 0.8543, 0.1092, 0.8434, 0.2437, 0.7795, 0.2437, 0.7904, 0.1092, 0.914, 0.8062, 0.9307, 0.8062, 0.9337, 0.8119, 0.9307, 0.8062, 0.914, 0.8062, 0.9337, 0.7993, 0.9337, 0.9253, 0.914, 0.9253, 0.914, 0.8062, 0.9337, 0.8119, 0.596, 0.8798, 0.596, 0.841, 0.7463, 0.841, 0.7124, 0.8798, 0.5961, 0.8282, 0.7337, 0.8282, 0.7463, 0.841, 0.596, 0.841, 0.8725, 0.003413, 0.8646, 0.1015, 0.855, 0.09998, 0.8627, 0.004897, 0.462, 0.3112, 0.4662, 0.3112, 0.465, 0.4204, 0.4608, 0.4205, 0.7911, 0.1, 0.7976, 0.02003, 0.8627, 0.004897, 0.855, 0.09998, 0.00158, 0.7221, 0.01969, 0.7221, 0.0, 0.7265, 0.00158, 0.7221, 0.0, 0.7184, 0.01969, 0.7221, 5.053e-08, 0.8146, 0.0, 0.7265, 0.01969, 0.7221, 0.01969, 0.8146, 0.0, 0.575, 0.01969, 0.575, 0.0, 0.6467, 0.0, 0.7184, 0.0, 0.6467, 0.01969, 0.7221, 0.01969, 0.7221, 0.0, 0.6467, 0.01969, 0.575, 0.9337, 0.6155, 0.9337, 0.7993, 0.914, 0.8062, 0.914, 0.6156, 0.9346, 0.818, 0.9805, 0.5983, 0.9918, 0.5978, 0.9459, 0.8175, 0.3004, 0.7806, 0.2962, 0.7772, 0.2962, 0.4717, 0.3004, 0.4812, 0.3372, 0.7982, 0.3004, 0.6982, 0.3531, 0.6928, 0.3669, 0.7456, 0.3806, 0.7984, 0.3847, 0.4753, 0.3689, 0.5841, 0.3531, 0.6928, 0.3004, 0.6982, 0.3318, 0.4805, 0.3847, 0.4753, 0.3318, 0.4805, 0.332, 0.4786, 0.3847, 0.4733, 0.3945, 0.8282, 0.5831, 0.8282, 0.583, 0.841, 0.3945, 0.841, 0.5902, 0.8303, 0.5901, 0.8432, 0.583, 0.841, 0.5831, 0.8282, 0.3945, 0.841, 0.583, 0.841, 0.583, 0.8798, 0.3945, 0.8798, 0.09962, 0.4717, 0.09962, 0.3594, 0.1441, 0.4717, 0.1441, 0.4717, 0.09962, 0.3594, 0.09962, 0.1688, 0.1441, 0.1662, 0.4664, 0.2985, 0.4621, 0.2985, 0.4641, 0.1148, 0.4684, 0.1118, 0.4065, 0.1112, 0.4684, 0.1118, 0.4641, 0.1148, 0.4027, 0.1142, 0.5551, 0.003312, 0.4684, 0.1118, 0.4065, 0.1112, 0.4077, 0.00193, 0.4814, 0.002621, 0.4664, 0.2985, 0.4684, 0.1118, 0.5551, 0.003312, 0.5536, 0.1513, 0.552, 0.2993, 0.9377, 0.2434, 0.938, 0.2561, 0.9325, 0.2564, 0.9323, 0.2437, 0.9382, 0.2689, 0.9328, 0.2692, 0.9325, 0.2564, 0.938, 0.2561, 0.7255, 0.3079, 0.7256, 0.3033, 0.7436, 0.3034, 0.7435, 0.3081, 0.7075, 0.3078, 0.7076, 0.3031, 0.7256, 0.3033, 0.7255, 0.3079, 0.7436, 0.3034, 0.7583, 0.3036, 0.7587, 0.3083, 0.7435, 0.3081, 0.7587, 0.3083, 0.7583, 0.3036, 0.7731, 0.3037, 0.774, 0.3084, 0.9321, 0.2337, 0.9319, 0.2236, 0.9373, 0.2226, 0.9375, 0.233, 0.9377, 0.2434, 0.9323, 0.2437, 0.9321, 0.2337, 0.9375, 0.233, 0.9382, 0.2689, 0.9388, 0.295, 0.9333, 0.2953, 0.9328, 0.2692, 0.9393, 0.3212, 0.9339, 0.3215, 0.9333, 0.2953, 0.9388, 0.295, 0.6334, 0.3023, 0.6705, 0.3027, 0.6704, 0.3074, 0.6334, 0.307, 0.7075, 0.3078, 0.6704, 0.3074, 0.6705, 0.3027, 0.7076, 0.3031, 0.6334, 0.3023, 0.6334, 0.307, 0.5969, 0.3065, 0.5976, 0.302, 0.5605, 0.306, 0.5617, 0.3016, 0.5976, 0.302, 0.5969, 0.3065, 0.9393, 0.3212, 0.9398, 0.3465, 0.9346, 0.3463, 0.9339, 0.3215, 0.9404, 0.3718, 0.9353, 0.3711, 0.9346, 0.3463, 0.9398, 0.3465, 0.5536, 0.1513, 0.5583, 0.1506, 0.5567, 0.2994, 0.552, 0.2993, 0.3884, 0.4766, 0.3728, 0.5848, 0.3689, 0.5841, 0.3847, 0.4753, 0.5551, 0.003312, 0.5599, 0.000714, 0.5583, 0.1506, 0.5536, 0.1513, 0.3531, 0.6928, 0.3689, 0.5841, 0.3728, 0.5848, 0.3574, 0.6937, 0.3531, 0.6928, 0.3574, 0.6937, 0.371, 0.7455, 0.3669, 0.7456, 0.5551, 0.003312, 0.4814, 0.002621, 0.4827, 0.0, 0.5599, 0.000714, 0.3848, 0.7966, 0.371, 0.7455, 0.3748, 0.7441, 0.3887, 0.7935, 0.3669, 0.7456, 0.371, 0.7455, 0.3848, 0.7966, 0.3806, 0.7984, 0.3887, 0.4717, 0.3884, 0.4766, 0.3847, 0.4753, 0.3847, 0.4733, 0.552, 0.2993, 0.5567, 0.2994, 0.5566, 0.3063, 0.5566, 0.3063, 0.5617, 0.3016, 0.5605, 0.306, 0.3992, 0.5624, 0.3946, 0.5653, 0.3923, 0.5651, 0.3943, 0.5606, 0.9319, 0.2236, 0.9378, 0.2152, 0.9373, 0.2226])
me_cube.materials.append(mat_sofa2)
me_cube.use_remesh_preserve_volume = False
me_cube.use_remesh_preserve_attributes = False
me_cube.use_mirror_vertex_groups = False
me_cube.update()

# ---- objects
ob_cube = bpy.data.objects.new('Cube', me_cube)

# ---- transforms, parenting, visibility, modifiers, constraints
ob_cube.location = (0.0, 0.0, 0.0)
ob_cube.lock_rotations_4d = False
ob_cube.empty_display_type = 'ARROWS'
ob_cube.lineart.crease_threshold = 0.0

# ---- collection membership
col_collection_1.objects.link(ob_cube)

# ---- scene / render settings (as saved in the file)
scene.frame_start = 1; scene.frame_end = 250; scene.frame_set(1)
scene.render.engine = 'BLENDER_EEVEE_NEXT'
scene.render.resolution_percentage = 50
scene.render.dither_intensity = 0.0
scene.cycles.use_denoising = False
scene.cycles.samples = 128
scene.cycles.sampling_pattern = 'TABULATED_SOBOL'
scene.cycles.light_sampling_threshold = 0.0
scene.cycles.use_adaptive_sampling = False
scene.cycles.use_light_tree = False
scene.cycles.blur_glossy = 0.0
scene.cycles.sample_clamp_indirect = 0.0
scene.view_settings.view_transform = 'Standard'
bpy.context.view_layer.update()

# ---- added for rendering (the .blend has no active camera and no usable light): camera, sun
cam_auto = bpy.data.cameras.new('AutoCamera')
cam_auto.lens = 50.0
cam_auto.sensor_width = 36.0
cam_auto.clip_end = 1000.0
ob_auto_camera = bpy.data.objects.new('AutoCamera', cam_auto)
scene.collection.objects.link(ob_auto_camera)
ob_auto_camera.location = (3.98149, -2.77231, 2.75809)
ob_auto_camera.rotation_euler = (1.09748, -7.21219e-08, 0.694738)
scene.camera = ob_auto_camera
light_auto_sun = bpy.data.lights.new('AutoSun', 'SUN')
light_auto_sun.energy = 3.0
light_auto_sun.angle = 0.0523599
ob_auto_sun = bpy.data.objects.new('AutoSun', light_auto_sun)
scene.collection.objects.link(ob_auto_sun)
ob_auto_sun.rotation_euler = (0.872665, 0.174533, 0.523599)
bpy.context.view_layer.update()
